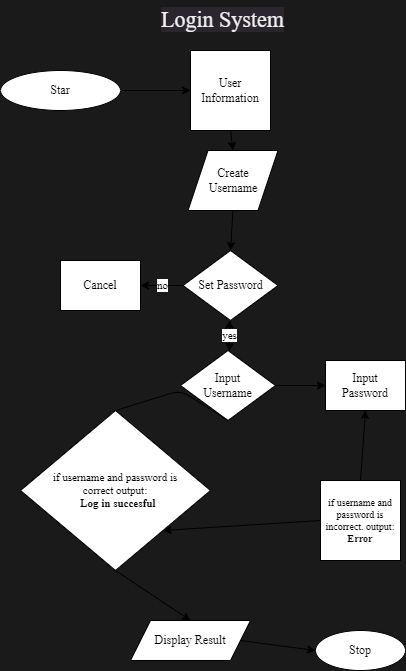

The diagram above was exported from draw.io. Its source (the exported page's mxGraphModel, read from the mxfile embedded in the PNG):
<mxGraphModel dx="532" dy="322" grid="1" gridSize="10" guides="1" tooltips="1" connect="1" arrows="1" fold="1" page="1" pageScale="1" pageWidth="850" pageHeight="1100" background="#1A1A1A" math="0" shadow="1">
  <root>
    <object label="" id="0">
      <mxCell />
    </object>
    <mxCell id="1" parent="0" />
    <mxCell id="4" style="edgeStyle=none;html=1;exitX=1;exitY=0.5;exitDx=0;exitDy=0;entryX=0;entryY=0.5;entryDx=0;entryDy=0;" edge="1" parent="1" source="2" target="3">
      <mxGeometry relative="1" as="geometry" />
    </mxCell>
    <mxCell id="2" value="Star" style="ellipse;whiteSpace=wrap;html=1;fontFamily=Times New Roman;" vertex="1" parent="1">
      <mxGeometry x="30" y="80" width="120" height="40" as="geometry" />
    </mxCell>
    <mxCell id="7" style="edgeStyle=none;html=1;exitX=0.5;exitY=1;exitDx=0;exitDy=0;entryX=0.5;entryY=0;entryDx=0;entryDy=0;" edge="1" parent="1" source="3" target="6">
      <mxGeometry relative="1" as="geometry" />
    </mxCell>
    <mxCell id="3" value="User Information" style="whiteSpace=wrap;html=1;aspect=fixed;fontFamily=Times New Roman;" vertex="1" parent="1">
      <mxGeometry x="220" y="60" width="80" height="80" as="geometry" />
    </mxCell>
    <mxCell id="9" style="edgeStyle=none;html=1;exitX=0.5;exitY=1;exitDx=0;exitDy=0;entryX=0.5;entryY=0;entryDx=0;entryDy=0;" edge="1" parent="1" source="6" target="8">
      <mxGeometry relative="1" as="geometry" />
    </mxCell>
    <mxCell id="6" value="Create &lt;br&gt;Username" style="shape=parallelogram;perimeter=parallelogramPerimeter;whiteSpace=wrap;html=1;fixedSize=1;fontFamily=Times New Roman;" vertex="1" parent="1">
      <mxGeometry x="217.5" y="160" width="90" height="60" as="geometry" />
    </mxCell>
    <mxCell id="11" value="no" style="edgeStyle=none;html=1;exitX=0;exitY=0.5;exitDx=0;exitDy=0;fontFamily=Times New Roman;" edge="1" parent="1" source="8" target="10">
      <mxGeometry relative="1" as="geometry" />
    </mxCell>
    <mxCell id="13" style="edgeStyle=none;html=1;exitX=0.5;exitY=1;exitDx=0;exitDy=0;" edge="1" parent="1" source="8" target="12">
      <mxGeometry relative="1" as="geometry" />
    </mxCell>
    <mxCell id="8" value="&lt;font face=&quot;Times New Roman&quot;&gt;Set Password&lt;/font&gt;" style="rhombus;whiteSpace=wrap;html=1;" vertex="1" parent="1">
      <mxGeometry x="212.5" y="260" width="95" height="70" as="geometry" />
    </mxCell>
    <mxCell id="10" value="Cancel" style="rounded=0;whiteSpace=wrap;html=1;fontFamily=Times New Roman;" vertex="1" parent="1">
      <mxGeometry x="90" y="270" width="80" height="50" as="geometry" />
    </mxCell>
    <mxCell id="15" style="edgeStyle=none;html=1;exitX=1;exitY=0.5;exitDx=0;exitDy=0;" edge="1" parent="1" source="12" target="14">
      <mxGeometry relative="1" as="geometry" />
    </mxCell>
    <mxCell id="28" value="yes" style="edgeStyle=none;html=1;fontFamily=Times New Roman;" edge="1" parent="1" source="12" target="8">
      <mxGeometry relative="1" as="geometry" />
    </mxCell>
    <mxCell id="12" value="Input&lt;br&gt;Username" style="rhombus;whiteSpace=wrap;html=1;fontFamily=Times New Roman;" vertex="1" parent="1">
      <mxGeometry x="210" y="360" width="95" height="70" as="geometry" />
    </mxCell>
    <mxCell id="14" value="Input&lt;br&gt;Password" style="rounded=0;whiteSpace=wrap;html=1;fontFamily=Times New Roman;" vertex="1" parent="1">
      <mxGeometry x="355" y="370" width="80" height="50" as="geometry" />
    </mxCell>
    <mxCell id="17" value="" style="endArrow=none;html=1;exitX=0.5;exitY=1;exitDx=0;exitDy=0;entryX=0.5;entryY=0;entryDx=0;entryDy=0;" edge="1" parent="1" source="12" target="18">
      <mxGeometry width="50" height="50" relative="1" as="geometry">
        <mxPoint x="250" y="380" as="sourcePoint" />
        <mxPoint x="210" y="400" as="targetPoint" />
        <Array as="points">
          <mxPoint x="210" y="400" />
        </Array>
      </mxGeometry>
    </mxCell>
    <mxCell id="18" value="if username and password&amp;nbsp;is &lt;br style=&quot;font-size: 11px;&quot;&gt;correct output:&lt;br style=&quot;font-size: 11px;&quot;&gt;&amp;nbsp;&amp;nbsp;&lt;b style=&quot;font-size: 11px;&quot;&gt;Log in succesful&lt;/b&gt;" style="rhombus;whiteSpace=wrap;html=1;fontFamily=Times New Roman;fontSize=11;align=center;verticalAlign=middle;" vertex="1" parent="1">
      <mxGeometry x="50" y="420" width="190" height="160" as="geometry" />
    </mxCell>
    <mxCell id="20" style="edgeStyle=none;html=1;exitX=0.5;exitY=0;exitDx=0;exitDy=0;entryX=0.5;entryY=1;entryDx=0;entryDy=0;" edge="1" parent="1" source="19" target="14">
      <mxGeometry relative="1" as="geometry" />
    </mxCell>
    <mxCell id="32" style="edgeStyle=none;html=1;exitX=0;exitY=0.5;exitDx=0;exitDy=0;entryX=1;entryY=1;entryDx=0;entryDy=0;fontSize=22;" edge="1" parent="1" source="19" target="18">
      <mxGeometry relative="1" as="geometry" />
    </mxCell>
    <mxCell id="19" value="&lt;font face=&quot;Times New Roman&quot; style=&quot;font-size: 10px;&quot;&gt;if username and password is incorrect. output: &lt;b style=&quot;font-size: 10px;&quot;&gt;Error&lt;/b&gt;&lt;/font&gt;" style="whiteSpace=wrap;html=1;aspect=fixed;fontSize=10;" vertex="1" parent="1">
      <mxGeometry x="350" y="490" width="80" height="80" as="geometry" />
    </mxCell>
    <mxCell id="27" style="edgeStyle=none;html=1;exitX=1;exitY=0.5;exitDx=0;exitDy=0;entryX=0;entryY=0.5;entryDx=0;entryDy=0;" edge="1" parent="1" source="24" target="26">
      <mxGeometry relative="1" as="geometry" />
    </mxCell>
    <mxCell id="24" value="&lt;font face=&quot;Times New Roman&quot;&gt;Display Result&lt;/font&gt;" style="shape=parallelogram;perimeter=parallelogramPerimeter;whiteSpace=wrap;html=1;fixedSize=1;" vertex="1" parent="1">
      <mxGeometry x="160" y="630" width="120" height="40" as="geometry" />
    </mxCell>
    <mxCell id="25" value="" style="endArrow=classic;html=1;entryX=0.5;entryY=0;entryDx=0;entryDy=0;exitX=0.5;exitY=1;exitDx=0;exitDy=0;" edge="1" parent="1" source="18" target="24">
      <mxGeometry width="50" height="50" relative="1" as="geometry">
        <mxPoint x="250" y="380" as="sourcePoint" />
        <mxPoint x="300" y="330" as="targetPoint" />
        <Array as="points" />
      </mxGeometry>
    </mxCell>
    <mxCell id="26" value="Stop" style="ellipse;whiteSpace=wrap;html=1;fontFamily=Times New Roman;" vertex="1" parent="1">
      <mxGeometry x="345" y="640" width="90" height="40" as="geometry" />
    </mxCell>
    <mxCell id="30" value="&lt;span style=&quot;color: rgb(240, 240, 240); font-family: &amp;quot;Times New Roman&amp;quot;; font-size: 22px; font-style: normal; font-variant-ligatures: normal; font-variant-caps: normal; font-weight: 400; letter-spacing: normal; orphans: 2; text-align: center; text-indent: 0px; text-transform: none; widows: 2; word-spacing: 0px; -webkit-text-stroke-width: 0px; background-color: rgb(42, 37, 47); text-decoration-thickness: initial; text-decoration-style: initial; text-decoration-color: initial; float: none; display: inline !important;&quot;&gt;Login System&lt;/span&gt;" style="text;whiteSpace=wrap;html=1;fontSize=22;" vertex="1" parent="1">
      <mxGeometry x="188.75" y="10" width="137.5" height="40" as="geometry" />
    </mxCell>
  </root>
</mxGraphModel>